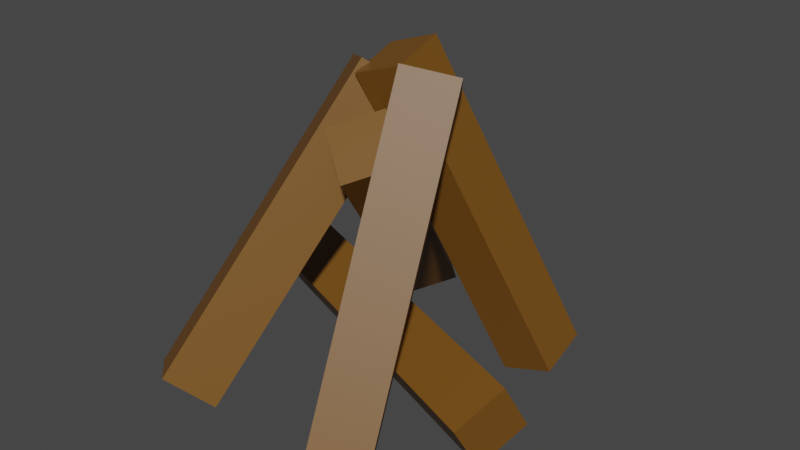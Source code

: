 # Source: campfire.blend  (saved by Blender 2.80.75; exported with 4.5.12 LTS)
import bpy
from mathutils import Matrix  # noqa: F401  (used for matrix-valued properties, if any)

bpy.ops.wm.read_factory_settings(use_empty=True)
scene = bpy.context.scene
scene.name = 'Scene'

# ---- collections
col_collection = bpy.data.collections.new('Collection'); scene.collection.children.link(col_collection)

# ---- materials (node trees are filled in below, after node groups)
mat_material_001 = bpy.data.materials.new('Material.001')
mat_material_001.use_transparent_shadow = False

# ---- material node trees
mat_material_001.use_nodes = True; mat_material_001.node_tree.nodes.clear()
_N = mat_material_001.node_tree.nodes; _L = mat_material_001.node_tree.links
n0 = _N.new('ShaderNodeOutputMaterial'); n0.name = 'Material Output'; n0.location = (300, 300)
n1 = _N.new('ShaderNodeBsdfPrincipled'); n1.name = 'Principled BSDF'; n1.location = (10, 300)
n1.distribution = 'GGX'
n1.subsurface_method = 'BURLEY'
n1.inputs[0].default_value = (0.1733, 0.07302, 0.007773, 1.0)
n1.inputs[3].default_value = 1.45
n1.inputs[27].default_value = (0.0, 0.0, 0.0, 1.0)
n1.inputs[28].default_value = 1.0
_L.new(n1.outputs[0], n0.inputs[0])
n0.is_active_output = True

# ---- world
world_world = bpy.data.worlds.new('World'); scene.world = world_world
world_world.use_nodes = True; world_world.node_tree.nodes.clear()
_N = world_world.node_tree.nodes; _L = world_world.node_tree.links
n0 = _N.new('ShaderNodeOutputWorld'); n0.name = 'World Output'; n0.location = (300, 300)
n1 = _N.new('ShaderNodeBackground'); n1.name = 'Background'; n1.location = (10, 300)
n1.inputs[0].default_value = (0.05088, 0.05088, 0.05088, 1.0)
_L.new(n1.outputs[0], n0.inputs[0])
n0.is_active_output = True
world_world.color = (0.05088, 0.05088, 0.05088)
world_world.use_sun_shadow = False
world_world.sun_shadow_jitter_overblur = 0.0

# ---- meshes
me_cube_001 = bpy.data.meshes.new('Cube.001')
me_cube_001.from_pydata([(-1.0, -1.0, -1.0), (-1.0, -1.0, 11.22), (-1.0, 1.0, -1.0), (-1.0, 1.0, 11.22), (1.0, -1.0, -1.0), (1.0, -1.0, 11.22), (1.0, 1.0, -1.0), (1.0, 1.0, 11.22)], [], [(0, 1, 3, 2), (2, 3, 7, 6), (6, 7, 5, 4), (4, 5, 1, 0), (2, 6, 4, 0), (7, 3, 1, 5)])
_uv = me_cube_001.uv_layers.new(name='UVMap')
_uv.uv.foreach_set('vector', [0.375, 0.0, 0.625, 0.0, 0.625, 0.25, 0.375, 0.25, 0.375, 0.25, 0.625, 0.25, 0.625, 0.5, 0.375, 0.5, 0.375, 0.5, 0.625, 0.5, 0.625, 0.75, 0.375, 0.75, 0.375, 0.75, 0.625, 0.75, 0.625, 1.0, 0.375, 1.0, 0.125, 0.5, 0.375, 0.5, 0.375, 0.75, 0.125, 0.75, 0.625, 0.5, 0.875, 0.5, 0.875, 0.75, 0.625, 0.75])
me_cube_001.materials.append(mat_material_001)
me_cube_001.use_remesh_preserve_volume = False
me_cube_001.use_remesh_preserve_attributes = False
me_cube_001.use_mirror_vertex_groups = False
me_cube_001.update()
me_cube_002 = bpy.data.meshes.new('Cube.002')
me_cube_002.from_pydata([(-1.0, -1.0, -1.0), (-1.0, -1.0, 11.22), (-1.0, 1.0, -1.0), (-1.0, 1.0, 11.22), (1.0, -1.0, -1.0), (1.0, -1.0, 11.22), (1.0, 1.0, -1.0), (1.0, 1.0, 11.22)], [], [(0, 1, 3, 2), (2, 3, 7, 6), (6, 7, 5, 4), (4, 5, 1, 0), (2, 6, 4, 0), (7, 3, 1, 5)])
_uv = me_cube_002.uv_layers.new(name='UVMap')
_uv.uv.foreach_set('vector', [0.375, 0.0, 0.625, 0.0, 0.625, 0.25, 0.375, 0.25, 0.375, 0.25, 0.625, 0.25, 0.625, 0.5, 0.375, 0.5, 0.375, 0.5, 0.625, 0.5, 0.625, 0.75, 0.375, 0.75, 0.375, 0.75, 0.625, 0.75, 0.625, 1.0, 0.375, 1.0, 0.125, 0.5, 0.375, 0.5, 0.375, 0.75, 0.125, 0.75, 0.625, 0.5, 0.875, 0.5, 0.875, 0.75, 0.625, 0.75])
me_cube_002.materials.append(mat_material_001)
me_cube_002.use_remesh_preserve_volume = False
me_cube_002.use_remesh_preserve_attributes = False
me_cube_002.use_mirror_vertex_groups = False
me_cube_002.update()
me_cube_003 = bpy.data.meshes.new('Cube.003')
me_cube_003.from_pydata([(-1.0, -1.0, -1.0), (-1.0, -1.0, 11.22), (-1.0, 1.0, -1.0), (-1.0, 1.0, 11.22), (1.0, -1.0, -1.0), (1.0, -1.0, 11.22), (1.0, 1.0, -1.0), (1.0, 1.0, 11.22)], [], [(0, 1, 3, 2), (2, 3, 7, 6), (6, 7, 5, 4), (4, 5, 1, 0), (2, 6, 4, 0), (7, 3, 1, 5)])
_uv = me_cube_003.uv_layers.new(name='UVMap')
_uv.uv.foreach_set('vector', [0.375, 0.0, 0.625, 0.0, 0.625, 0.25, 0.375, 0.25, 0.375, 0.25, 0.625, 0.25, 0.625, 0.5, 0.375, 0.5, 0.375, 0.5, 0.625, 0.5, 0.625, 0.75, 0.375, 0.75, 0.375, 0.75, 0.625, 0.75, 0.625, 1.0, 0.375, 1.0, 0.125, 0.5, 0.375, 0.5, 0.375, 0.75, 0.125, 0.75, 0.625, 0.5, 0.875, 0.5, 0.875, 0.75, 0.625, 0.75])
me_cube_003.materials.append(mat_material_001)
me_cube_003.use_remesh_preserve_volume = False
me_cube_003.use_remesh_preserve_attributes = False
me_cube_003.use_mirror_vertex_groups = False
me_cube_003.update()
me_cube_004 = bpy.data.meshes.new('Cube.004')
me_cube_004.from_pydata([(-1.0, -1.0, -1.0), (-1.0, -1.0, 11.22), (-1.0, 1.0, -1.0), (-1.0, 1.0, 11.22), (1.0, -1.0, -1.0), (1.0, -1.0, 11.22), (1.0, 1.0, -1.0), (1.0, 1.0, 11.22)], [], [(0, 1, 3, 2), (2, 3, 7, 6), (6, 7, 5, 4), (4, 5, 1, 0), (2, 6, 4, 0), (7, 3, 1, 5)])
_uv = me_cube_004.uv_layers.new(name='UVMap')
_uv.uv.foreach_set('vector', [0.375, 0.0, 0.625, 0.0, 0.625, 0.25, 0.375, 0.25, 0.375, 0.25, 0.625, 0.25, 0.625, 0.5, 0.375, 0.5, 0.375, 0.5, 0.625, 0.5, 0.625, 0.75, 0.375, 0.75, 0.375, 0.75, 0.625, 0.75, 0.625, 1.0, 0.375, 1.0, 0.125, 0.5, 0.375, 0.5, 0.375, 0.75, 0.125, 0.75, 0.625, 0.5, 0.875, 0.5, 0.875, 0.75, 0.625, 0.75])
me_cube_004.materials.append(mat_material_001)
me_cube_004.use_remesh_preserve_volume = False
me_cube_004.use_remesh_preserve_attributes = False
me_cube_004.use_mirror_vertex_groups = False
me_cube_004.update()
me_cube_005 = bpy.data.meshes.new('Cube.005')
me_cube_005.from_pydata([(-1.0, -1.0, -1.0), (-1.0, -1.0, 11.22), (-1.0, 1.0, -1.0), (-1.0, 1.0, 11.22), (1.0, -1.0, -1.0), (1.0, -1.0, 11.22), (1.0, 1.0, -1.0), (1.0, 1.0, 11.22)], [], [(0, 1, 3, 2), (2, 3, 7, 6), (6, 7, 5, 4), (4, 5, 1, 0), (2, 6, 4, 0), (7, 3, 1, 5)])
_uv = me_cube_005.uv_layers.new(name='UVMap')
_uv.uv.foreach_set('vector', [0.375, 0.0, 0.625, 0.0, 0.625, 0.25, 0.375, 0.25, 0.375, 0.25, 0.625, 0.25, 0.625, 0.5, 0.375, 0.5, 0.375, 0.5, 0.625, 0.5, 0.625, 0.75, 0.375, 0.75, 0.375, 0.75, 0.625, 0.75, 0.625, 1.0, 0.375, 1.0, 0.125, 0.5, 0.375, 0.5, 0.375, 0.75, 0.125, 0.75, 0.625, 0.5, 0.875, 0.5, 0.875, 0.75, 0.625, 0.75])
me_cube_005.materials.append(mat_material_001)
me_cube_005.use_remesh_preserve_volume = False
me_cube_005.use_remesh_preserve_attributes = False
me_cube_005.use_mirror_vertex_groups = False
me_cube_005.update()

# ---- objects
ob_cube = bpy.data.objects.new('Cube', me_cube_001)
ob_cube_001 = bpy.data.objects.new('Cube.001', me_cube_002)
ob_cube_002 = bpy.data.objects.new('Cube.002', me_cube_003)
ob_cube_003 = bpy.data.objects.new('Cube.003', me_cube_004)
ob_cube_004 = bpy.data.objects.new('Cube.004', me_cube_005)

# ---- transforms, parenting, visibility, modifiers, constraints
ob_cube.location = (-0.5821, 0.8584, 0.0)
ob_cube.rotation_euler = (0.7323, -0.3125, 0.7702)
ob_cube.scale = (0.153, 0.153, 0.153)
ob_cube.lineart.crease_threshold = 0.0
ob_cube_001.location = (0.3939, 0.5813, 0.0)
ob_cube_001.rotation_euler = (0.3527, 0.2662, -1.509)
ob_cube_001.scale = (0.153, 0.153, 0.153)
ob_cube_001.lineart.crease_threshold = 0.0
ob_cube_002.location = (0.2194, -0.7044, 0.0)
ob_cube_002.rotation_euler = (-0.5002, 0.1864, 0.5458)
ob_cube_002.scale = (0.153, 0.153, 0.153)
ob_cube_002.lineart.crease_threshold = 0.0
ob_cube_003.location = (-0.6892, -0.7812, 0.04922)
ob_cube_003.rotation_euler = (-0.6189, -0.2681, -0.6971)
ob_cube_003.scale = (0.153, 0.153, 0.153)
ob_cube_003.lineart.crease_threshold = 0.0
ob_cube_004.location = (0.6647, -0.3127, 0.1008)
ob_cube_004.rotation_euler = (1.521, 0.5128, -1.939)
ob_cube_004.scale = (0.153, 0.153, 0.153)
ob_cube_004.lineart.crease_threshold = 0.0

# ---- collection membership
col_collection.objects.link(ob_cube)
col_collection.objects.link(ob_cube_001)
col_collection.objects.link(ob_cube_002)
col_collection.objects.link(ob_cube_003)
col_collection.objects.link(ob_cube_004)

# ---- scene / render settings (as saved in the file)
scene.frame_start = 1; scene.frame_end = 250; scene.frame_set(1)
scene.render.engine = 'BLENDER_EEVEE_NEXT'
scene.cycles.use_denoising = False
scene.cycles.samples = 128
scene.cycles.sampling_pattern = 'TABULATED_SOBOL'
scene.cycles.use_adaptive_sampling = False
scene.cycles.use_light_tree = False
scene.view_settings.view_transform = 'Filmic'
bpy.context.view_layer.update()

# ---- added for rendering (the .blend has no active camera and no usable light): camera, sun
cam_auto = bpy.data.cameras.new('AutoCamera')
cam_auto.lens = 50.0
cam_auto.sensor_width = 36.0
cam_auto.clip_end = 1000.0
ob_auto_camera = bpy.data.objects.new('AutoCamera', cam_auto)
scene.collection.objects.link(ob_auto_camera)
ob_auto_camera.location = (3.11722, -3.78987, 3.24701)
ob_auto_camera.rotation_euler = (1.09748, -7.21219e-08, 0.694738)
scene.camera = ob_auto_camera
light_auto_sun = bpy.data.lights.new('AutoSun', 'SUN')
light_auto_sun.energy = 3.0
light_auto_sun.angle = 0.0523599
ob_auto_sun = bpy.data.objects.new('AutoSun', light_auto_sun)
scene.collection.objects.link(ob_auto_sun)
ob_auto_sun.rotation_euler = (0.872665, 0.174533, 0.523599)
bpy.context.view_layer.update()
